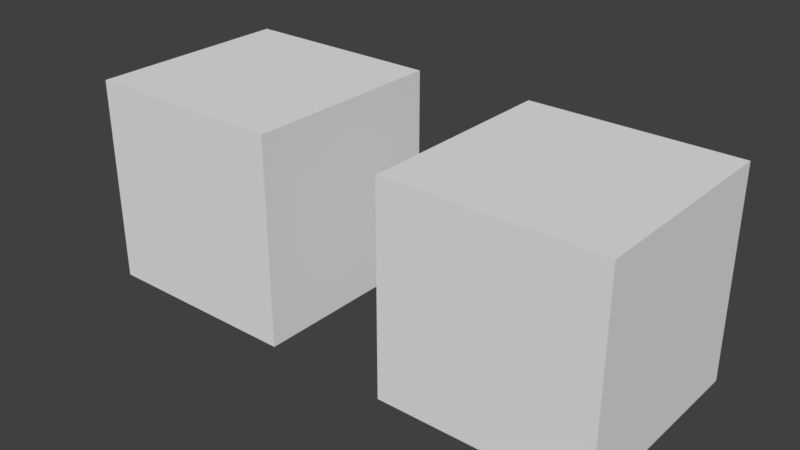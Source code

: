 # Source: Animation.blend  (saved by Blender 2.78.0; exported with 4.5.12 LTS)
import bpy
from mathutils import Matrix  # noqa: F401  (used for matrix-valued properties, if any)

bpy.ops.wm.read_factory_settings(use_empty=True)
scene = bpy.context.scene
scene.name = 'Scene'

# ---- collections
col_collection_1 = bpy.data.collections.new('Collection 1'); scene.collection.children.link(col_collection_1)

# ---- world
world_world = bpy.data.worlds.new('World'); scene.world = world_world
world_world.color = (0.05088, 0.05088, 0.05088)
world_world.use_sun_shadow = False
world_world.sun_shadow_jitter_overblur = 0.0
world_world.cycles.sampling_method = 'MANUAL'

# ---- meshes
me_cube_001 = bpy.data.meshes.new('Cube.001')
me_cube_001.from_pydata([(-1.0, -1.0, -1.0), (-1.0, -1.0, 1.0), (-1.0, 1.0, -1.0), (-1.0, 1.0, 1.0), (1.0, -1.0, -1.0), (1.0, -1.0, 1.0), (1.0, 1.0, -1.0), (1.0, 1.0, 1.0)], [], [(0, 1, 3, 2), (2, 3, 7, 6), (6, 7, 5, 4), (4, 5, 1, 0), (2, 6, 4, 0), (7, 3, 1, 5)])
me_cube_001.use_remesh_preserve_volume = False
me_cube_001.use_remesh_preserve_attributes = False
me_cube_001.use_mirror_vertex_groups = False
me_cube_001.update()
me_cube = bpy.data.meshes.new('Cube')
me_cube.from_pydata([(-1.0, -1.0, -1.0), (-1.0, -1.0, 1.0), (-1.0, 1.0, -1.0), (-1.0, 1.0, 1.0), (1.0, -1.0, -1.0), (1.0, -1.0, 1.0), (1.0, 1.0, -1.0), (1.0, 1.0, 1.0)], [], [(0, 1, 3, 2), (2, 3, 7, 6), (6, 7, 5, 4), (4, 5, 1, 0), (2, 6, 4, 0), (7, 3, 1, 5)])
me_cube.use_remesh_preserve_volume = False
me_cube.use_remesh_preserve_attributes = False
me_cube.use_mirror_vertex_groups = False
me_cube.update()

# ---- objects
ob_cube_001 = bpy.data.objects.new('Cube.001', me_cube_001)
ob_cube = bpy.data.objects.new('Cube', me_cube)

# ---- transforms, parenting, visibility, modifiers, constraints
ob_cube_001.location = (-3.194, 0.0, 0.0)
ob_cube_001.lineart.crease_threshold = 0.0
ob_cube.location = (0.0, 0.0, 0.0)
ob_cube.lineart.crease_threshold = 0.0

# ---- collection membership
col_collection_1.objects.link(ob_cube_001)
col_collection_1.objects.link(ob_cube)

# ---- scene / render settings (as saved in the file)
scene.frame_start = 1; scene.frame_end = 250; scene.frame_set(249)
scene.render.engine = 'BLENDER_EEVEE_NEXT'
scene.render.resolution_percentage = 50
scene.render.dither_intensity = 0.0
scene.cycles.use_denoising = False
scene.cycles.samples = 128
scene.cycles.sampling_pattern = 'TABULATED_SOBOL'
scene.cycles.light_sampling_threshold = 0.0
scene.cycles.use_adaptive_sampling = False
scene.cycles.use_light_tree = False
scene.cycles.blur_glossy = 0.0
scene.cycles.sample_clamp_indirect = 0.0
scene.view_settings.view_transform = 'Standard'
bpy.context.view_layer.update()

# ---- added for rendering (the .blend has no active camera and no usable light): camera, sun
cam_auto = bpy.data.cameras.new('AutoCamera')
cam_auto.lens = 50.0
cam_auto.sensor_width = 36.0
cam_auto.clip_end = 1000.0
ob_auto_camera = bpy.data.objects.new('AutoCamera', cam_auto)
scene.collection.objects.link(ob_auto_camera)
ob_auto_camera.location = (3.87493, -6.56627, 4.37751)
ob_auto_camera.rotation_euler = (1.09748, -7.21219e-08, 0.694738)
scene.camera = ob_auto_camera
light_auto_sun = bpy.data.lights.new('AutoSun', 'SUN')
light_auto_sun.energy = 3.0
light_auto_sun.angle = 0.0523599
ob_auto_sun = bpy.data.objects.new('AutoSun', light_auto_sun)
scene.collection.objects.link(ob_auto_sun)
ob_auto_sun.rotation_euler = (0.872665, 0.174533, 0.523599)
bpy.context.view_layer.update()
